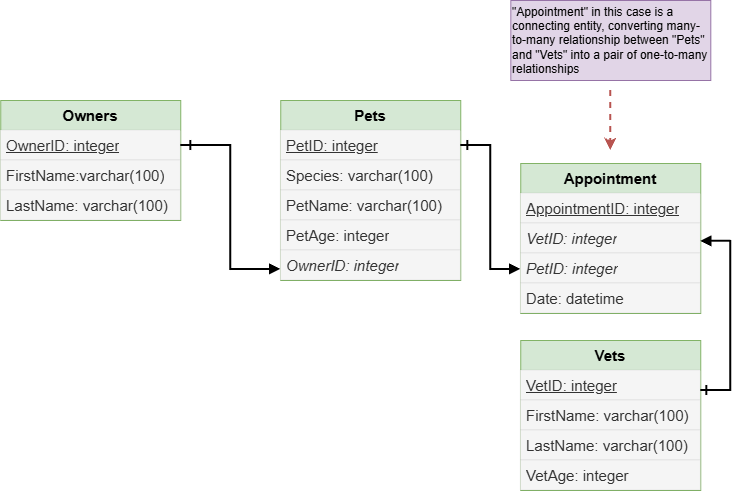

The diagram above was exported from draw.io. Its source (the exported page's mxGraphModel, read from the mxfile embedded in the PNG):
<mxGraphModel dx="1662" dy="968" grid="0" gridSize="10" guides="1" tooltips="1" connect="1" arrows="1" fold="1" page="1" pageScale="1" pageWidth="827" pageHeight="1169" math="0" shadow="0">
  <root>
    <mxCell id="0" />
    <mxCell id="1" parent="0" />
    <mxCell id="CLncI8R0m_MtwrDF_73g-1" parent="1" style="swimlane;fontStyle=0;childLayout=stackLayout;horizontal=1;startSize=30;horizontalStack=0;resizeParent=1;resizeParentMax=0;resizeLast=0;collapsible=1;marginBottom=0;whiteSpace=wrap;html=1;fillColor=#d5e8d4;strokeColor=#82b366;strokeWidth=1;swimlaneFillColor=none;" value="&lt;font style=&quot;font-size: 15px;&quot;&gt;&lt;b&gt;Owners&lt;/b&gt;&lt;/font&gt;" vertex="1">
      <mxGeometry height="120" width="180" x="40" y="152" as="geometry" />
    </mxCell>
    <mxCell id="CLncI8R0m_MtwrDF_73g-3" parent="CLncI8R0m_MtwrDF_73g-1" style="text;strokeColor=#666666;fillColor=#f5f5f5;align=left;verticalAlign=middle;spacingLeft=4;spacingRight=4;overflow=hidden;points=[[0,0.5],[1,0.5]];portConstraint=eastwest;rotatable=0;whiteSpace=wrap;html=1;fontColor=#333333;strokeWidth=0;" value="&lt;font style=&quot;font-size: 15px;&quot;&gt;&lt;u&gt;OwnerID: integer&lt;/u&gt;&lt;/font&gt;" vertex="1">
      <mxGeometry height="30" width="180" y="30" as="geometry" />
    </mxCell>
    <mxCell id="CLncI8R0m_MtwrDF_73g-6" parent="CLncI8R0m_MtwrDF_73g-1" style="text;align=left;verticalAlign=middle;spacingLeft=4;spacingRight=4;overflow=hidden;points=[[0,0.5],[1,0.5]];portConstraint=eastwest;rotatable=0;whiteSpace=wrap;html=1;fillColor=#f5f5f5;strokeColor=#666666;fontColor=#333333;strokeWidth=0;" value="&lt;font style=&quot;font-size: 15px;&quot;&gt;FirstName:varchar(100)&lt;/font&gt;" vertex="1">
      <mxGeometry height="30" width="180" y="60" as="geometry" />
    </mxCell>
    <mxCell id="CLncI8R0m_MtwrDF_73g-4" parent="CLncI8R0m_MtwrDF_73g-1" style="text;strokeColor=#666666;fillColor=#f5f5f5;align=left;verticalAlign=middle;spacingLeft=4;spacingRight=4;overflow=hidden;points=[[0,0.5],[1,0.5]];portConstraint=eastwest;rotatable=0;whiteSpace=wrap;html=1;fontColor=#333333;strokeWidth=0;" value="&lt;font style=&quot;font-size: 15px;&quot;&gt;LastName: varchar(100)&lt;/font&gt;" vertex="1">
      <mxGeometry height="30" width="180" y="90" as="geometry" />
    </mxCell>
    <mxCell id="CLncI8R0m_MtwrDF_73g-7" parent="1" style="swimlane;fontStyle=0;childLayout=stackLayout;horizontal=1;startSize=30;horizontalStack=0;resizeParent=1;resizeParentMax=0;resizeLast=0;collapsible=1;marginBottom=0;whiteSpace=wrap;html=1;fillColor=#d5e8d4;strokeColor=#82b366;strokeWidth=1;swimlaneFillColor=none;" value="&lt;font style=&quot;font-size: 15px;&quot;&gt;&lt;b&gt;Pets&lt;/b&gt;&lt;/font&gt;" vertex="1">
      <mxGeometry height="180" width="180" x="320" y="152" as="geometry" />
    </mxCell>
    <mxCell id="CLncI8R0m_MtwrDF_73g-8" parent="CLncI8R0m_MtwrDF_73g-7" style="text;strokeColor=#666666;fillColor=#f5f5f5;align=left;verticalAlign=middle;spacingLeft=4;spacingRight=4;overflow=hidden;points=[[0,0.5],[1,0.5]];portConstraint=eastwest;rotatable=0;whiteSpace=wrap;html=1;fontColor=#333333;strokeWidth=0;" value="&lt;font style=&quot;font-size: 15px;&quot;&gt;&lt;u&gt;PetID: integer&lt;/u&gt;&lt;/font&gt;" vertex="1">
      <mxGeometry height="30" width="180" y="30" as="geometry" />
    </mxCell>
    <mxCell id="CLncI8R0m_MtwrDF_73g-9" parent="CLncI8R0m_MtwrDF_73g-7" style="text;align=left;verticalAlign=middle;spacingLeft=4;spacingRight=4;overflow=hidden;points=[[0,0.5],[1,0.5]];portConstraint=eastwest;rotatable=0;whiteSpace=wrap;html=1;fillColor=#f5f5f5;strokeColor=#666666;fontColor=#333333;strokeWidth=0;" value="&lt;font style=&quot;font-size: 15px;&quot;&gt;Species: varchar(100)&lt;/font&gt;" vertex="1">
      <mxGeometry height="30" width="180" y="60" as="geometry" />
    </mxCell>
    <mxCell id="CLncI8R0m_MtwrDF_73g-10" parent="CLncI8R0m_MtwrDF_73g-7" style="text;strokeColor=#666666;fillColor=#f5f5f5;align=left;verticalAlign=middle;spacingLeft=4;spacingRight=4;overflow=hidden;points=[[0,0.5],[1,0.5]];portConstraint=eastwest;rotatable=0;whiteSpace=wrap;html=1;fontColor=#333333;strokeWidth=0;" value="&lt;font style=&quot;font-size: 15px;&quot;&gt;PetName: varchar(100)&lt;/font&gt;" vertex="1">
      <mxGeometry height="30" width="180" y="90" as="geometry" />
    </mxCell>
    <mxCell id="CLncI8R0m_MtwrDF_73g-11" parent="CLncI8R0m_MtwrDF_73g-7" style="text;strokeColor=#666666;fillColor=#f5f5f5;align=left;verticalAlign=middle;spacingLeft=4;spacingRight=4;overflow=hidden;points=[[0,0.5],[1,0.5]];portConstraint=eastwest;rotatable=0;whiteSpace=wrap;html=1;fontColor=#333333;strokeWidth=0;" value="&lt;font style=&quot;font-size: 15px;&quot;&gt;PetAge: integer&lt;/font&gt;" vertex="1">
      <mxGeometry height="30" width="180" y="120" as="geometry" />
    </mxCell>
    <mxCell id="CLncI8R0m_MtwrDF_73g-12" parent="CLncI8R0m_MtwrDF_73g-7" style="text;strokeColor=#666666;fillColor=#f5f5f5;align=left;verticalAlign=middle;spacingLeft=4;spacingRight=4;overflow=hidden;points=[[0,0.5],[1,0.5]];portConstraint=eastwest;rotatable=0;whiteSpace=wrap;html=1;fontColor=#333333;strokeWidth=0;" value="&lt;font style=&quot;font-size: 15px;&quot;&gt;&lt;i&gt;OwnerID: integer&lt;/i&gt;&lt;/font&gt;" vertex="1">
      <mxGeometry height="30" width="180" y="150" as="geometry" />
    </mxCell>
    <mxCell id="CLncI8R0m_MtwrDF_73g-13" parent="1" style="swimlane;fontStyle=0;childLayout=stackLayout;horizontal=1;startSize=30;horizontalStack=0;resizeParent=1;resizeParentMax=0;resizeLast=0;collapsible=1;marginBottom=0;whiteSpace=wrap;html=1;fillColor=#d5e8d4;strokeColor=#82b366;strokeWidth=1;swimlaneFillColor=none;" value="&lt;font style=&quot;font-size: 15px;&quot;&gt;&lt;b&gt;Vets&lt;/b&gt;&lt;/font&gt;" vertex="1">
      <mxGeometry height="150" width="180" x="560" y="392" as="geometry" />
    </mxCell>
    <mxCell id="CLncI8R0m_MtwrDF_73g-14" parent="CLncI8R0m_MtwrDF_73g-13" style="text;strokeColor=#666666;fillColor=#f5f5f5;align=left;verticalAlign=middle;spacingLeft=4;spacingRight=4;overflow=hidden;points=[[0,0.5],[1,0.5]];portConstraint=eastwest;rotatable=0;whiteSpace=wrap;html=1;fontColor=#333333;strokeWidth=0;" value="&lt;font style=&quot;font-size: 15px;&quot;&gt;&lt;u&gt;VetID: integer&lt;/u&gt;&lt;/font&gt;" vertex="1">
      <mxGeometry height="30" width="180" y="30" as="geometry" />
    </mxCell>
    <mxCell id="CLncI8R0m_MtwrDF_73g-15" parent="CLncI8R0m_MtwrDF_73g-13" style="text;align=left;verticalAlign=middle;spacingLeft=4;spacingRight=4;overflow=hidden;points=[[0,0.5],[1,0.5]];portConstraint=eastwest;rotatable=0;whiteSpace=wrap;html=1;fillColor=#f5f5f5;strokeColor=#666666;fontColor=#333333;strokeWidth=0;" value="&lt;font style=&quot;font-size: 15px;&quot;&gt;FirstName: varchar(100)&lt;/font&gt;" vertex="1">
      <mxGeometry height="30" width="180" y="60" as="geometry" />
    </mxCell>
    <mxCell id="CLncI8R0m_MtwrDF_73g-16" parent="CLncI8R0m_MtwrDF_73g-13" style="text;strokeColor=#666666;fillColor=#f5f5f5;align=left;verticalAlign=middle;spacingLeft=4;spacingRight=4;overflow=hidden;points=[[0,0.5],[1,0.5]];portConstraint=eastwest;rotatable=0;whiteSpace=wrap;html=1;fontColor=#333333;strokeWidth=0;" value="&lt;font style=&quot;font-size: 15px;&quot;&gt;LastName: varchar(100)&lt;/font&gt;" vertex="1">
      <mxGeometry height="30" width="180" y="90" as="geometry" />
    </mxCell>
    <mxCell id="CLncI8R0m_MtwrDF_73g-17" parent="CLncI8R0m_MtwrDF_73g-13" style="text;strokeColor=#666666;fillColor=#f5f5f5;align=left;verticalAlign=middle;spacingLeft=4;spacingRight=4;overflow=hidden;points=[[0,0.5],[1,0.5]];portConstraint=eastwest;rotatable=0;whiteSpace=wrap;html=1;fontColor=#333333;strokeWidth=0;" value="&lt;font style=&quot;font-size: 15px;&quot;&gt;VetAge: integer&lt;/font&gt;" vertex="1">
      <mxGeometry height="30" width="180" y="120" as="geometry" />
    </mxCell>
    <mxCell id="CLncI8R0m_MtwrDF_73g-19" parent="1" style="swimlane;fontStyle=0;childLayout=stackLayout;horizontal=1;startSize=30;horizontalStack=0;resizeParent=1;resizeParentMax=0;resizeLast=0;collapsible=1;marginBottom=0;whiteSpace=wrap;html=1;fillColor=#d5e8d4;strokeColor=#82b366;strokeWidth=1;swimlaneFillColor=none;" value="&lt;font style=&quot;font-size: 15px;&quot;&gt;&lt;b&gt;Appointment&lt;/b&gt;&lt;/font&gt;" vertex="1">
      <mxGeometry height="150" width="180" x="560" y="215" as="geometry" />
    </mxCell>
    <mxCell id="CLncI8R0m_MtwrDF_73g-20" parent="CLncI8R0m_MtwrDF_73g-19" style="text;strokeColor=#666666;fillColor=#f5f5f5;align=left;verticalAlign=middle;spacingLeft=4;spacingRight=4;overflow=hidden;points=[[0,0.5],[1,0.5]];portConstraint=eastwest;rotatable=0;whiteSpace=wrap;html=1;fontColor=#333333;strokeWidth=0;" value="&lt;font style=&quot;font-size: 15px;&quot;&gt;&lt;u&gt;AppointmentID: integer&lt;/u&gt;&lt;/font&gt;" vertex="1">
      <mxGeometry height="30" width="180" y="30" as="geometry" />
    </mxCell>
    <mxCell id="CLncI8R0m_MtwrDF_73g-21" parent="CLncI8R0m_MtwrDF_73g-19" style="text;align=left;verticalAlign=middle;spacingLeft=4;spacingRight=4;overflow=hidden;points=[[0,0.5],[1,0.5]];portConstraint=eastwest;rotatable=0;whiteSpace=wrap;html=1;fillColor=#f5f5f5;strokeColor=#666666;fontColor=#333333;strokeWidth=0;" value="&lt;font style=&quot;font-size: 15px;&quot;&gt;&lt;i&gt;VetID: integer&lt;/i&gt;&lt;/font&gt;" vertex="1">
      <mxGeometry height="30" width="180" y="60" as="geometry" />
    </mxCell>
    <mxCell id="CLncI8R0m_MtwrDF_73g-22" parent="CLncI8R0m_MtwrDF_73g-19" style="text;strokeColor=#666666;fillColor=#f5f5f5;align=left;verticalAlign=middle;spacingLeft=4;spacingRight=4;overflow=hidden;points=[[0,0.5],[1,0.5]];portConstraint=eastwest;rotatable=0;whiteSpace=wrap;html=1;fontColor=#333333;strokeWidth=0;" value="&lt;span style=&quot;font-size: 15px;&quot;&gt;&lt;i&gt;PetID: integer&lt;/i&gt;&lt;/span&gt;" vertex="1">
      <mxGeometry height="30" width="180" y="90" as="geometry" />
    </mxCell>
    <mxCell id="CLncI8R0m_MtwrDF_73g-23" parent="CLncI8R0m_MtwrDF_73g-19" style="text;strokeColor=#666666;fillColor=#f5f5f5;align=left;verticalAlign=middle;spacingLeft=4;spacingRight=4;overflow=hidden;points=[[0,0.5],[1,0.5]];portConstraint=eastwest;rotatable=0;whiteSpace=wrap;html=1;fontColor=#333333;strokeWidth=0;" value="&lt;font style=&quot;font-size: 15px;&quot;&gt;Date: datetime&lt;/font&gt;" vertex="1">
      <mxGeometry height="30" width="180" y="120" as="geometry" />
    </mxCell>
    <mxCell id="CLncI8R0m_MtwrDF_73g-24" edge="1" parent="1" source="CLncI8R0m_MtwrDF_73g-3" style="endArrow=none;html=1;rounded=0;exitX=1;exitY=0.5;exitDx=0;exitDy=0;strokeWidth=2;" value="">
      <mxGeometry height="50" relative="1" width="50" as="geometry">
        <Array as="points">
          <mxPoint x="270" y="197" />
        </Array>
        <mxPoint x="310" y="212" as="sourcePoint" />
        <mxPoint x="270" y="322" as="targetPoint" />
      </mxGeometry>
    </mxCell>
    <mxCell id="CLncI8R0m_MtwrDF_73g-25" edge="1" parent="1" style="endArrow=block;html=1;rounded=0;endFill=1;strokeWidth=2;" value="">
      <mxGeometry height="50" relative="1" width="50" as="geometry">
        <mxPoint x="270" y="321" as="sourcePoint" />
        <mxPoint x="320" y="321" as="targetPoint" />
      </mxGeometry>
    </mxCell>
    <mxCell id="CLncI8R0m_MtwrDF_73g-27" edge="1" parent="1" style="endArrow=none;html=1;rounded=0;strokeWidth=2;" value="">
      <mxGeometry height="50" relative="1" width="50" as="geometry">
        <mxPoint x="230" y="202" as="sourcePoint" />
        <mxPoint x="230" y="192" as="targetPoint" />
      </mxGeometry>
    </mxCell>
    <mxCell id="CLncI8R0m_MtwrDF_73g-29" edge="1" parent="1" style="endArrow=none;html=1;rounded=0;strokeWidth=2;" value="">
      <mxGeometry height="50" relative="1" width="50" as="geometry">
        <Array as="points">
          <mxPoint x="530" y="197" />
        </Array>
        <mxPoint x="500" y="197" as="sourcePoint" />
        <mxPoint x="530" y="322" as="targetPoint" />
      </mxGeometry>
    </mxCell>
    <mxCell id="CLncI8R0m_MtwrDF_73g-30" edge="1" parent="1" style="endArrow=block;html=1;rounded=0;endFill=1;strokeWidth=2;" value="">
      <mxGeometry height="50" relative="1" width="50" as="geometry">
        <mxPoint x="530" y="321" as="sourcePoint" />
        <mxPoint x="560" y="321" as="targetPoint" />
      </mxGeometry>
    </mxCell>
    <mxCell id="CLncI8R0m_MtwrDF_73g-31" edge="1" parent="1" style="endArrow=none;html=1;rounded=0;strokeWidth=2;" value="">
      <mxGeometry height="50" relative="1" width="50" as="geometry">
        <mxPoint x="507" y="202" as="sourcePoint" />
        <mxPoint x="507" y="192" as="targetPoint" />
      </mxGeometry>
    </mxCell>
    <mxCell id="CLncI8R0m_MtwrDF_73g-32" edge="1" parent="1" style="endArrow=none;html=1;rounded=0;strokeWidth=2;" value="">
      <mxGeometry height="50" relative="1" width="50" as="geometry">
        <Array as="points">
          <mxPoint x="770" y="442" />
        </Array>
        <mxPoint x="740" y="442" as="sourcePoint" />
        <mxPoint x="770" y="292" as="targetPoint" />
      </mxGeometry>
    </mxCell>
    <mxCell id="CLncI8R0m_MtwrDF_73g-33" edge="1" parent="1" style="endArrow=none;html=1;rounded=0;strokeWidth=2;" value="">
      <mxGeometry height="50" relative="1" width="50" as="geometry">
        <mxPoint x="746" y="447" as="sourcePoint" />
        <mxPoint x="746" y="437" as="targetPoint" />
      </mxGeometry>
    </mxCell>
    <mxCell id="CLncI8R0m_MtwrDF_73g-34" edge="1" parent="1" style="endArrow=none;html=1;rounded=0;endFill=0;startArrow=block;startFill=1;strokeWidth=2;" value="">
      <mxGeometry height="50" relative="1" width="50" as="geometry">
        <mxPoint x="740" y="292.76" as="sourcePoint" />
        <mxPoint x="770" y="292.76" as="targetPoint" />
      </mxGeometry>
    </mxCell>
    <mxCell id="CLncI8R0m_MtwrDF_73g-36" edge="1" parent="1" style="endArrow=classic;html=1;rounded=0;fillColor=#f8cecc;strokeColor=#b85450;strokeWidth=2;dashed=1;" value="">
      <mxGeometry height="50" relative="1" width="50" as="geometry">
        <mxPoint x="650" y="142" as="sourcePoint" />
        <mxPoint x="650" y="202" as="targetPoint" />
      </mxGeometry>
    </mxCell>
    <mxCell id="CLncI8R0m_MtwrDF_73g-37" parent="1" style="text;html=1;whiteSpace=wrap;strokeColor=#9673a6;fillColor=#e1d5e7;align=left;verticalAlign=middle;rounded=0;" value="&lt;div style=&quot;&quot;&gt;&lt;span style=&quot;background-color: transparent; color: light-dark(rgb(0, 0, 0), rgb(255, 255, 255));&quot;&gt;&quot;Appointment&quot; in this case is a connecting entity, converting many-to-many relationship between &quot;Pets&quot; and &quot;Vets&quot; into a pair of one-to-many relationships&lt;/span&gt;&lt;/div&gt;" vertex="1">
      <mxGeometry height="80" width="200" x="550" y="52" as="geometry" />
    </mxCell>
  </root>
</mxGraphModel>